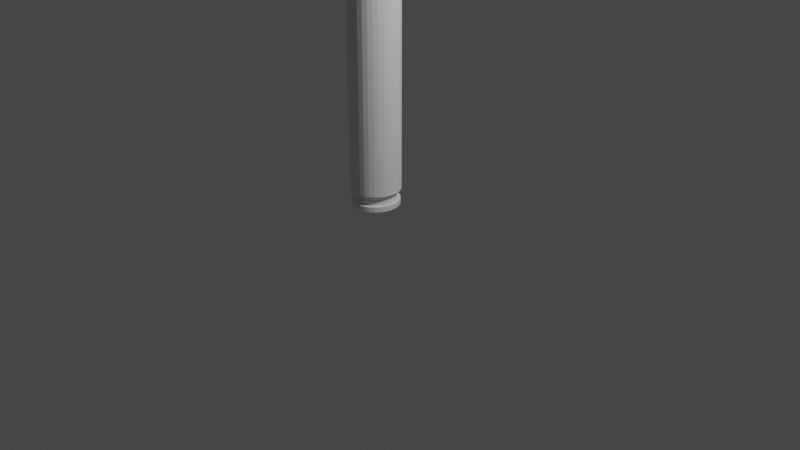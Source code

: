 # Source: 556.blend  (saved by Blender 3.3.6; exported with 4.5.12 LTS)
import bpy
from mathutils import Matrix  # noqa: F401  (used for matrix-valued properties, if any)

bpy.ops.wm.read_factory_settings(use_empty=True)
scene = bpy.context.scene
scene.name = 'Scene'

# ---- collections
col_collection = bpy.data.collections.new('Collection'); scene.collection.children.link(col_collection)

# ---- world
world_world = bpy.data.worlds.new('World'); scene.world = world_world
world_world.use_nodes = True; world_world.node_tree.nodes.clear()
_N = world_world.node_tree.nodes; _L = world_world.node_tree.links
n0 = _N.new('ShaderNodeOutputWorld'); n0.name = 'World Output'; n0.location = (300, 300)
n1 = _N.new('ShaderNodeBackground'); n1.name = 'Background'; n1.location = (10, 300)
n1.inputs[0].default_value = (0.05088, 0.05088, 0.05088, 1.0)
_L.new(n1.outputs[0], n0.inputs[0])
n0.is_active_output = True
world_world.color = (0.05088, 0.05088, 0.05088)
world_world.use_sun_shadow = False
world_world.sun_shadow_jitter_overblur = 0.0

# ---- cameras
cam_camera = bpy.data.cameras.new('Camera')
cam_camera.clip_end = 100.0
cam_camera.ortho_scale = 7.314

# ---- lights
light_light = bpy.data.lights.new('Light', 'POINT')
light_light.transmission_factor = 0.0
light_light.energy = 1000.0
light_light.shadow_soft_size = 0.1
light_light.shadow_maximum_resolution = 0.006
light_light.use_absolute_resolution = True

# ---- meshes
me_cylinder = bpy.data.meshes.new('Cylinder')
me_cylinder.from_pydata([(0.0, 0.2282, -0.02523), (0.0, 0.2756, 0.02523), (0.04453, 0.2239, -0.02523), (0.05377, 0.2703, 0.02523), (0.08734, 0.2109, -0.02523), (0.1055, 0.2546, 0.02523), (0.1268, 0.1898, -0.02523), (0.1531, 0.2292, 0.02523), (0.1614, 0.1614, -0.02523), (0.1949, 0.1949, 0.02523), (0.1898, 0.1268, -0.02523), (0.2292, 0.1531, 0.02523), (0.2109, 0.08734, -0.02523), (0.2546, 0.1055, 0.02523), (0.2239, 0.04453, -0.02523), (0.2703, 0.05377, 0.02523), (0.2282, 0.0, -0.02523), (0.2756, 0.0, 0.02523), (0.2239, -0.04453, -0.02523), (0.2703, -0.05377, 0.02523), (0.2109, -0.08734, -0.02523), (0.2546, -0.1055, 0.02523), (0.1898, -0.1268, -0.02523), (0.2292, -0.1531, 0.02523), (0.1614, -0.1614, -0.02523), (0.1949, -0.1949, 0.02523), (0.1268, -0.1898, -0.02523), (0.1531, -0.2292, 0.02523), (0.08734, -0.2109, -0.02523), (0.1055, -0.2546, 0.02523), (0.04453, -0.2239, -0.02523), (0.05377, -0.2703, 0.02523), (0.0, -0.2282, -0.02523), (0.0, -0.2756, 0.02523), (-0.04453, -0.2239, -0.02523), (-0.05377, -0.2703, 0.02523), (-0.08734, -0.2109, -0.02523), (-0.1055, -0.2546, 0.02523), (-0.1268, -0.1898, -0.02523), (-0.1531, -0.2292, 0.02523), (-0.1614, -0.1614, -0.02523), (-0.1949, -0.1949, 0.02523), (-0.1898, -0.1268, -0.02523), (-0.2292, -0.1531, 0.02523), (-0.2109, -0.08734, -0.02523), (-0.2546, -0.1055, 0.02523), (-0.2239, -0.04453, -0.02523), (-0.2703, -0.05377, 0.02523), (-0.2282, 0.0, -0.02523), (-0.2756, 0.0, 0.02523), (-0.2239, 0.04453, -0.02523), (-0.2703, 0.05377, 0.02523), (-0.2109, 0.08734, -0.02523), (-0.2546, 0.1055, 0.02523), (-0.1898, 0.1268, -0.02523), (-0.2292, 0.1531, 0.02523), (-0.1614, 0.1614, -0.02523), (-0.1949, 0.1949, 0.02523), (-0.1268, 0.1898, -0.02523), (-0.1531, 0.2292, 0.02523), (-0.08734, 0.2109, -0.02523), (-0.1055, 0.2546, 0.02523), (-0.04453, 0.2239, -0.02523), (-0.05377, 0.2703, 0.02523), (0.05377, 0.2703, 2.475), (5.412e-09, 0.2756, 2.475), (0.1055, 0.2546, 2.475), (0.1531, 0.2292, 2.475), (0.1949, 0.1949, 2.475), (0.2292, 0.1531, 2.475), (0.2546, 0.1055, 2.475), (0.2703, 0.05377, 2.475), (0.2756, 0.0, 2.475), (0.2703, -0.05377, 2.475), (0.2546, -0.1055, 2.475), (0.2292, -0.1531, 2.475), (0.1949, -0.1949, 2.475), (0.1531, -0.2292, 2.475), (0.1055, -0.2546, 2.475), (0.05377, -0.2703, 2.475), (5.412e-09, -0.2756, 2.475), (-0.05377, -0.2703, 2.475), (-0.1055, -0.2546, 2.475), (-0.1531, -0.2292, 2.475), (-0.1949, -0.1949, 2.475), (-0.2292, -0.1531, 2.475), (-0.2546, -0.1055, 2.475), (-0.2703, -0.05377, 2.475), (-0.2756, 0.0, 2.475), (-0.2703, 0.05377, 2.475), (-0.2546, 0.1055, 2.475), (-0.2292, 0.1531, 2.475), (-0.1949, 0.1949, 2.475), (-0.1531, 0.2292, 2.475), (-0.1055, 0.2546, 2.475), (-0.05377, 0.2703, 2.475), (0.03623, 0.1821, 2.703), (-1.678e-07, 0.1857, 2.703), (0.07106, 0.1716, 2.703), (0.1032, 0.1544, 2.703), (0.1313, 0.1313, 2.703), (0.1544, 0.1032, 2.703), (0.1716, 0.07107, 2.703), (0.1821, 0.03623, 2.703), (0.1857, 0.0, 2.703), (0.1821, -0.03623, 2.703), (0.1716, -0.07107, 2.703), (0.1544, -0.1032, 2.703), (0.1313, -0.1313, 2.703), (0.1032, -0.1544, 2.703), (0.07106, -0.1716, 2.703), (0.03623, -0.1821, 2.703), (-1.678e-07, -0.1857, 2.703), (-0.03623, -0.1821, 2.703), (-0.07107, -0.1716, 2.703), (-0.1032, -0.1544, 2.703), (-0.1313, -0.1313, 2.703), (-0.1544, -0.1032, 2.703), (-0.1716, -0.07107, 2.703), (-0.1821, -0.03623, 2.703), (-0.1857, 0.0, 2.703), (-0.1821, 0.03623, 2.703), (-0.1716, 0.07107, 2.703), (-0.1544, 0.1032, 2.703), (-0.1313, 0.1313, 2.703), (-0.1032, 0.1544, 2.703), (-0.07107, 0.1716, 2.703), (-0.03623, 0.1821, 2.703), (0.03623, 0.1821, 2.955), (1.554e-08, 0.1857, 2.955), (0.07107, 0.1716, 2.955), (0.1032, 0.1544, 2.955), (0.1313, 0.1313, 2.955), (0.1544, 0.1032, 2.955), (0.1716, 0.07107, 2.955), (0.1821, 0.03623, 2.955), (0.1857, 0.0, 2.955), (0.1821, -0.03623, 2.955), (0.1716, -0.07107, 2.955), (0.1544, -0.1032, 2.955), (0.1313, -0.1313, 2.955), (0.1032, -0.1544, 2.955), (0.07107, -0.1716, 2.955), (0.03623, -0.1821, 2.955), (1.554e-08, -0.1857, 2.955), (-0.03623, -0.1821, 2.955), (-0.07107, -0.1716, 2.955), (-0.1032, -0.1544, 2.955), (-0.1313, -0.1313, 2.955), (-0.1544, -0.1032, 2.955), (-0.1716, -0.07107, 2.955), (-0.1821, -0.03623, 2.955), (-0.1857, 0.0, 2.955), (-0.1821, 0.03623, 2.955), (-0.1716, 0.07107, 2.955), (-0.1544, 0.1032, 2.955), (-0.1313, 0.1313, 2.955), (-0.1032, 0.1544, 2.955), (-0.07107, 0.1716, 2.955), (-0.03623, 0.1821, 2.955), (0.034, 0.1709, 2.978), (5.703e-09, 0.1743, 2.978), (0.06669, 0.161, 2.978), (0.09682, 0.1449, 2.978), (0.1232, 0.1232, 2.978), (0.1449, 0.09682, 2.978), (0.161, 0.06669, 2.978), (0.1709, 0.034, 2.978), (0.1743, 1.836e-09, 2.978), (0.1709, -0.034, 2.978), (0.161, -0.06669, 2.978), (0.1449, -0.09682, 2.978), (0.1232, -0.1232, 2.978), (0.09682, -0.1449, 2.978), (0.06669, -0.161, 2.978), (0.034, -0.1709, 2.978), (5.703e-09, -0.1743, 2.978), (-0.034, -0.1709, 2.978), (-0.06669, -0.161, 2.978), (-0.09682, -0.1449, 2.978), (-0.1232, -0.1232, 2.978), (-0.1449, -0.09682, 2.978), (-0.161, -0.06669, 2.978), (-0.1709, -0.034, 2.978), (-0.1743, 1.836e-09, 2.978), (-0.1709, 0.034, 2.978), (-0.161, 0.06669, 2.978), (-0.1449, 0.09682, 2.978), (-0.1232, 0.1232, 2.978), (-0.09682, 0.1449, 2.978), (-0.06669, 0.161, 2.978), (-0.034, 0.1709, 2.978), (0.001187, 0.005968, 3.684), (0.01094, 0.05499, 3.642), (0.004474, 0.02249, 3.68), (0.007482, 0.03761, 3.671), (0.009751, 0.04902, 3.658), (1.927e-07, 0.05606, 3.642), (2.054e-07, 0.006085, 3.684), (1.972e-07, 0.04998, 3.658), (2.013e-07, 0.03835, 3.671), (2.041e-07, 0.02293, 3.68), (0.002329, 0.005622, 3.684), (0.02145, 0.0518, 3.642), (0.008777, 0.02119, 3.68), (0.01468, 0.03543, 3.671), (0.01913, 0.04618, 3.658), (0.003381, 0.005059, 3.684), (0.03115, 0.04661, 3.642), (0.01274, 0.01907, 3.68), (0.02131, 0.03189, 3.671), (0.02777, 0.04156, 3.658), (0.004303, 0.004303, 3.684), (0.03964, 0.03964, 3.642), (0.01622, 0.01622, 3.68), (0.02712, 0.02712, 3.671), (0.03534, 0.03534, 3.658), (0.005059, 0.00338, 3.684), (0.04661, 0.03115, 3.642), (0.01907, 0.01274, 3.68), (0.03189, 0.02131, 3.671), (0.04156, 0.02777, 3.658), (0.005622, 0.002329, 3.684), (0.0518, 0.02145, 3.642), (0.02119, 0.008776, 3.68), (0.03543, 0.01468, 3.671), (0.04618, 0.01913, 3.658), (0.005968, 0.001187, 3.684), (0.05499, 0.01094, 3.642), (0.02249, 0.004474, 3.68), (0.03761, 0.007481, 3.671), (0.04902, 0.009751, 3.658), (0.006085, 2.189e-08, 3.684), (0.05606, 2.081e-08, 3.642), (0.02293, 2.183e-08, 3.68), (0.03835, 2.16e-08, 3.671), (0.04998, 2.125e-08, 3.658), (0.005968, -0.001187, 3.684), (0.05499, -0.01094, 3.642), (0.02249, -0.004474, 3.68), (0.03761, -0.007481, 3.671), (0.04902, -0.009751, 3.658), (0.005622, -0.002329, 3.684), (0.0518, -0.02145, 3.642), (0.02119, -0.008776, 3.68), (0.03543, -0.01468, 3.671), (0.04618, -0.01913, 3.658), (0.005059, -0.00338, 3.684), (0.04661, -0.03115, 3.642), (0.01907, -0.01274, 3.68), (0.03189, -0.02131, 3.671), (0.04156, -0.02777, 3.658), (0.004303, -0.004303, 3.684), (0.03964, -0.03964, 3.642), (0.01622, -0.01622, 3.68), (0.02712, -0.02712, 3.671), (0.03534, -0.03534, 3.658), (0.003381, -0.005059, 3.684), (0.03115, -0.04661, 3.642), (0.01274, -0.01907, 3.68), (0.02131, -0.03189, 3.671), (0.02777, -0.04156, 3.658), (0.002329, -0.005622, 3.684), (0.02145, -0.0518, 3.642), (0.008777, -0.02119, 3.68), (0.01468, -0.03543, 3.671), (0.01913, -0.04618, 3.658), (0.001187, -0.005968, 3.684), (0.01094, -0.05499, 3.642), (0.004474, -0.02249, 3.68), (0.007482, -0.03761, 3.671), (0.009751, -0.04902, 3.658), (2.054e-07, -0.006085, 3.684), (1.927e-07, -0.05606, 3.642), (2.041e-07, -0.02293, 3.68), (2.013e-07, -0.03835, 3.671), (1.972e-07, -0.04998, 3.658), (-0.001187, -0.005968, 3.684), (-0.01094, -0.05499, 3.642), (-0.004474, -0.02249, 3.68), (-0.007481, -0.03761, 3.671), (-0.009751, -0.04902, 3.658), (-0.002328, -0.005622, 3.684), (-0.02145, -0.0518, 3.642), (-0.008776, -0.02119, 3.68), (-0.01468, -0.03543, 3.671), (-0.01913, -0.04618, 3.658), (-0.00338, -0.005059, 3.684), (-0.03115, -0.04661, 3.642), (-0.01274, -0.01907, 3.68), (-0.02131, -0.03189, 3.671), (-0.02777, -0.04156, 3.658), (-0.004302, -0.004303, 3.684), (-0.03964, -0.03964, 3.642), (-0.01622, -0.01622, 3.68), (-0.02712, -0.02712, 3.671), (-0.03534, -0.03534, 3.658), (-0.005059, -0.00338, 3.684), (-0.04661, -0.03115, 3.642), (-0.01907, -0.01274, 3.68), (-0.03189, -0.02131, 3.671), (-0.04156, -0.02777, 3.658), (-0.005621, -0.002329, 3.684), (-0.05179, -0.02145, 3.642), (-0.02119, -0.008776, 3.68), (-0.03543, -0.01468, 3.671), (-0.04618, -0.01913, 3.658), (-0.005968, -0.001187, 3.684), (-0.05499, -0.01094, 3.642), (-0.02249, -0.004474, 3.68), (-0.03761, -0.007481, 3.671), (-0.04902, -0.009751, 3.658), (-0.006085, 2.189e-08, 3.684), (-0.05606, 2.081e-08, 3.642), (-0.02293, 2.183e-08, 3.68), (-0.03835, 2.16e-08, 3.671), (-0.04998, 2.125e-08, 3.658), (-0.005968, 0.001187, 3.684), (-0.05499, 0.01094, 3.642), (-0.02249, 0.004474, 3.68), (-0.03761, 0.007481, 3.671), (-0.04902, 0.009751, 3.658), (-0.005621, 0.002329, 3.684), (-0.05179, 0.02145, 3.642), (-0.02119, 0.008776, 3.68), (-0.03543, 0.01468, 3.671), (-0.04618, 0.01913, 3.658), (-0.005059, 0.003381, 3.684), (-0.04661, 0.03115, 3.642), (-0.01907, 0.01274, 3.68), (-0.03189, 0.02131, 3.671), (-0.04156, 0.02777, 3.658), (-0.004302, 0.004303, 3.684), (-0.03964, 0.03964, 3.642), (-0.01622, 0.01622, 3.68), (-0.02712, 0.02712, 3.671), (-0.03534, 0.03534, 3.658), (-0.00338, 0.005059, 3.684), (-0.03115, 0.04661, 3.642), (-0.01274, 0.01907, 3.68), (-0.02131, 0.03189, 3.671), (-0.02777, 0.04156, 3.658), (-0.002328, 0.005622, 3.684), (-0.02145, 0.0518, 3.642), (-0.008776, 0.02119, 3.68), (-0.01468, 0.03543, 3.671), (-0.01913, 0.04618, 3.658), (-0.001187, 0.005968, 3.684), (-0.01094, 0.05499, 3.642), (-0.004474, 0.02249, 3.68), (-0.007481, 0.03761, 3.671), (-0.009751, 0.04902, 3.658), (1.217e-10, 0.2282, -0.05923), (0.04453, 0.2239, -0.05923), (0.08734, 0.2109, -0.05923), (0.1268, 0.1898, -0.05923), (0.1614, 0.1614, -0.05923), (0.1898, 0.1268, -0.05923), (0.2109, 0.08734, -0.05923), (0.2239, 0.04453, -0.05923), (0.2282, 0.0, -0.05923), (0.2239, -0.04453, -0.05923), (0.2109, -0.08734, -0.05923), (0.1898, -0.1268, -0.05923), (0.1614, -0.1614, -0.05923), (0.1268, -0.1898, -0.05923), (0.08734, -0.2109, -0.05923), (0.04453, -0.2239, -0.05923), (1.217e-10, -0.2282, -0.05923), (-0.04453, -0.2239, -0.05923), (-0.08734, -0.2109, -0.05923), (-0.1268, -0.1898, -0.05923), (-0.1614, -0.1614, -0.05923), (-0.1898, -0.1268, -0.05923), (-0.2109, -0.08734, -0.05923), (-0.2239, -0.04453, -0.05923), (-0.2282, 0.0, -0.05923), (-0.2239, 0.04453, -0.05923), (-0.2109, 0.08734, -0.05923), (-0.1898, 0.1268, -0.05923), (-0.1614, 0.1614, -0.05923), (-0.1268, 0.1898, -0.05923), (-0.08734, 0.2109, -0.05923), (-0.04453, 0.2239, -0.05923), (5.158e-10, 0.2282, -0.08746), (0.04453, 0.2239, -0.08746), (0.08734, 0.2109, -0.08746), (0.1268, 0.1898, -0.08746), (0.1614, 0.1614, -0.08746), (0.1898, 0.1268, -0.08746), (0.2109, 0.08734, -0.08746), (0.2239, 0.04453, -0.08746), (0.2282, 0.0, -0.08746), (0.2239, -0.04453, -0.08746), (0.2109, -0.08734, -0.08746), (0.1898, -0.1268, -0.08746), (0.1614, -0.1614, -0.08746), (0.1268, -0.1898, -0.08746), (0.08734, -0.2109, -0.08746), (0.04453, -0.2239, -0.08746), (5.158e-10, -0.2282, -0.08746), (-0.04453, -0.2239, -0.08746), (-0.08734, -0.2109, -0.08746), (-0.1268, -0.1898, -0.08746), (-0.1614, -0.1614, -0.08746), (-0.1898, -0.1268, -0.08746), (-0.2109, -0.08734, -0.08746), (-0.2239, -0.04453, -0.08746), (-0.2282, 0.0, -0.08746), (-0.2239, 0.04453, -0.08746), (-0.2109, 0.08734, -0.08746), (-0.1898, 0.1268, -0.08746), (-0.1614, 0.1614, -0.08746), (-0.1268, 0.1898, -0.08746), (-0.08734, 0.2109, -0.08746), (-0.04453, 0.2239, -0.08746), (1.973e-08, 0.2649, -0.09579), (0.05168, 0.2598, -0.09579), (0.1014, 0.2447, -0.09579), (0.1472, 0.2202, -0.09579), (0.1873, 0.1873, -0.09579), (0.2202, 0.1472, -0.09579), (0.2447, 0.1014, -0.09579), (0.2598, 0.05168, -0.09579), (0.2649, 4.786e-09, -0.09579), (0.2598, -0.05168, -0.09579), (0.2447, -0.1014, -0.09579), (0.2202, -0.1472, -0.09579), (0.1873, -0.1873, -0.09579), (0.1472, -0.2202, -0.09579), (0.1014, -0.2447, -0.09579), (0.05168, -0.2598, -0.09579), (1.973e-08, -0.2649, -0.09579), (-0.05168, -0.2598, -0.09579), (-0.1014, -0.2447, -0.09579), (-0.1472, -0.2202, -0.09579), (-0.1873, -0.1873, -0.09579), (-0.2202, -0.1472, -0.09579), (-0.2447, -0.1014, -0.09579), (-0.2598, -0.05168, -0.09579), (-0.2649, 4.786e-09, -0.09579), (-0.2598, 0.05168, -0.09579), (-0.2447, 0.1014, -0.09579), (-0.2202, 0.1472, -0.09579), (-0.1873, 0.1873, -0.09579), (-0.1472, 0.2202, -0.09579), (-0.1014, 0.2447, -0.09579), (-0.05168, 0.2598, -0.09579), (1.991e-08, 0.2649, -0.1529), (0.05168, 0.2598, -0.1529), (0.1014, 0.2447, -0.1529), (0.1472, 0.2202, -0.1529), (0.1873, 0.1873, -0.1529), (0.2202, 0.1472, -0.1529), (0.2447, 0.1014, -0.1529), (0.2598, 0.05168, -0.1529), (0.2649, 4.786e-09, -0.1529), (0.2598, -0.05168, -0.1529), (0.2447, -0.1014, -0.1529), (0.2202, -0.1472, -0.1529), (0.1873, -0.1873, -0.1529), (0.1472, -0.2202, -0.1529), (0.1014, -0.2447, -0.1529), (0.05168, -0.2598, -0.1529), (1.991e-08, -0.2649, -0.1529), (-0.05168, -0.2598, -0.1529), (-0.1014, -0.2447, -0.1529), (-0.1472, -0.2202, -0.1529), (-0.1873, -0.1873, -0.1529), (-0.2202, -0.1472, -0.1529), (-0.2447, -0.1014, -0.1529), (-0.2598, -0.05168, -0.1529), (-0.2649, 4.786e-09, -0.1529), (-0.2598, 0.05168, -0.1529), (-0.2447, 0.1014, -0.1529), (-0.2202, 0.1472, -0.1529), (-0.1873, 0.1873, -0.1529), (-0.1472, 0.2202, -0.1529), (-0.1014, 0.2447, -0.1529), (-0.05168, 0.2598, -0.1529)], [], [(0, 1, 3, 2), (2, 3, 5, 4), (4, 5, 7, 6), (6, 7, 9, 8), (8, 9, 11, 10), (10, 11, 13, 12), (12, 13, 15, 14), (14, 15, 17, 16), (16, 17, 19, 18), (18, 19, 21, 20), (20, 21, 23, 22), (22, 23, 25, 24), (24, 25, 27, 26), (26, 27, 29, 28), (28, 29, 31, 30), (30, 31, 33, 32), (32, 33, 35, 34), (34, 35, 37, 36), (36, 37, 39, 38), (38, 39, 41, 40), (40, 41, 43, 42), (42, 43, 45, 44), (44, 45, 47, 46), (46, 47, 49, 48), (48, 49, 51, 50), (50, 51, 53, 52), (52, 53, 55, 54), (54, 55, 57, 56), (56, 57, 59, 58), (58, 59, 61, 60), (59, 57, 92, 93), (60, 61, 63, 62), (62, 63, 1, 0), (4, 6, 355, 354), (82, 81, 113, 114), (15, 13, 70, 71), (33, 31, 79, 80), (51, 49, 88, 89), (7, 5, 66, 67), (25, 23, 75, 76), (43, 41, 84, 85), (61, 59, 93, 94), (17, 15, 71, 72), (35, 33, 80, 81), (53, 51, 89, 90), (9, 7, 67, 68), (27, 25, 76, 77), (45, 43, 85, 86), (63, 61, 94, 95), (19, 17, 72, 73), (37, 35, 81, 82), (55, 53, 90, 91), (11, 9, 68, 69), (29, 27, 77, 78), (47, 45, 86, 87), (3, 1, 65, 64), (1, 63, 95, 65), (21, 19, 73, 74), (39, 37, 82, 83), (57, 55, 91, 92), (13, 11, 69, 70), (31, 29, 78, 79), (49, 47, 87, 88), (5, 3, 64, 66), (23, 21, 74, 75), (41, 39, 83, 84), (117, 116, 148, 149), (69, 68, 100, 101), (65, 95, 127, 97), (83, 82, 114, 115), (70, 69, 101, 102), (84, 83, 115, 116), (71, 70, 102, 103), (85, 84, 116, 117), (72, 71, 103, 104), (86, 85, 117, 118), (73, 72, 104, 105), (87, 86, 118, 119), (74, 73, 105, 106), (88, 87, 119, 120), (75, 74, 106, 107), (89, 88, 120, 121), (76, 75, 107, 108), (90, 89, 121, 122), (77, 76, 108, 109), (91, 90, 122, 123), (78, 77, 109, 110), (64, 65, 97, 96), (92, 91, 123, 124), (79, 78, 110, 111), (66, 64, 96, 98), (93, 92, 124, 125), (80, 79, 111, 112), (67, 66, 98, 99), (94, 93, 125, 126), (81, 80, 112, 113), (68, 67, 99, 100), (95, 94, 126, 127), (152, 151, 183, 184), (104, 103, 135, 136), (118, 117, 149, 150), (105, 104, 136, 137), (119, 118, 150, 151), (106, 105, 137, 138), (120, 119, 151, 152), (107, 106, 138, 139), (121, 120, 152, 153), (108, 107, 139, 140), (122, 121, 153, 154), (109, 108, 140, 141), (123, 122, 154, 155), (110, 109, 141, 142), (96, 97, 129, 128), (124, 123, 155, 156), (111, 110, 142, 143), (98, 96, 128, 130), (125, 124, 156, 157), (112, 111, 143, 144), (99, 98, 130, 131), (126, 125, 157, 158), (113, 112, 144, 145), (100, 99, 131, 132), (127, 126, 158, 159), (114, 113, 145, 146), (101, 100, 132, 133), (97, 127, 159, 129), (115, 114, 146, 147), (102, 101, 133, 134), (116, 115, 147, 148), (103, 102, 134, 135), (170, 169, 238, 243), (139, 138, 170, 171), (153, 152, 184, 185), (140, 139, 171, 172), (154, 153, 185, 186), (141, 140, 172, 173), (155, 154, 186, 187), (142, 141, 173, 174), (128, 129, 161, 160), (156, 155, 187, 188), (143, 142, 174, 175), (130, 128, 160, 162), (157, 156, 188, 189), (144, 143, 175, 176), (131, 130, 162, 163), (158, 157, 189, 190), (145, 144, 176, 177), (132, 131, 163, 164), (159, 158, 190, 191), (146, 145, 177, 178), (133, 132, 164, 165), (129, 159, 191, 161), (147, 146, 178, 179), (134, 133, 165, 166), (148, 147, 179, 180), (135, 134, 166, 167), (149, 148, 180, 181), (136, 135, 167, 168), (150, 149, 181, 182), (137, 136, 168, 169), (151, 150, 182, 183), (138, 137, 169, 170), (162, 160, 193, 203), (184, 183, 308, 313), (171, 170, 243, 248), (185, 184, 313, 318), (172, 171, 248, 253), (186, 185, 318, 323), (173, 172, 253, 258), (187, 186, 323, 328), (174, 173, 258, 263), (188, 187, 328, 333), (175, 174, 263, 268), (192, 198, 347, 342, 337, 332, 327, 322, 317, 312, 307, 302, 297, 292, 287, 282, 277, 272, 267, 262, 257, 252, 247, 242, 237, 232, 227, 222, 217, 212, 207, 202), (189, 188, 333, 338), (176, 175, 268, 273), (161, 191, 348, 197), (190, 189, 338, 343), (177, 176, 273, 278), (164, 163, 208, 213), (191, 190, 343, 348), (178, 177, 278, 283), (165, 164, 213, 218), (179, 178, 283, 288), (166, 165, 218, 223), (163, 162, 203, 208), (180, 179, 288, 293), (167, 166, 223, 228), (181, 180, 293, 298), (168, 167, 228, 233), (182, 181, 298, 303), (169, 168, 233, 238), (183, 182, 303, 308), (193, 197, 199, 196), (196, 199, 200, 195), (195, 200, 201, 194), (194, 201, 198, 192), (203, 193, 196, 206), (206, 196, 195, 205), (205, 195, 194, 204), (204, 194, 192, 202), (208, 203, 206, 211), (211, 206, 205, 210), (210, 205, 204, 209), (209, 204, 202, 207), (213, 208, 211, 216), (216, 211, 210, 215), (215, 210, 209, 214), (214, 209, 207, 212), (218, 213, 216, 221), (221, 216, 215, 220), (220, 215, 214, 219), (219, 214, 212, 217), (223, 218, 221, 226), (226, 221, 220, 225), (225, 220, 219, 224), (224, 219, 217, 222), (228, 223, 226, 231), (231, 226, 225, 230), (230, 225, 224, 229), (229, 224, 222, 227), (233, 228, 231, 236), (236, 231, 230, 235), (235, 230, 229, 234), (234, 229, 227, 232), (238, 233, 236, 241), (241, 236, 235, 240), (240, 235, 234, 239), (239, 234, 232, 237), (243, 238, 241, 246), (246, 241, 240, 245), (245, 240, 239, 244), (244, 239, 237, 242), (248, 243, 246, 251), (251, 246, 245, 250), (250, 245, 244, 249), (249, 244, 242, 247), (253, 248, 251, 256), (256, 251, 250, 255), (255, 250, 249, 254), (254, 249, 247, 252), (258, 253, 256, 261), (261, 256, 255, 260), (260, 255, 254, 259), (259, 254, 252, 257), (263, 258, 261, 266), (266, 261, 260, 265), (265, 260, 259, 264), (264, 259, 257, 262), (268, 263, 266, 271), (271, 266, 265, 270), (270, 265, 264, 269), (269, 264, 262, 267), (273, 268, 271, 276), (276, 271, 270, 275), (275, 270, 269, 274), (274, 269, 267, 272), (278, 273, 276, 281), (281, 276, 275, 280), (280, 275, 274, 279), (279, 274, 272, 277), (283, 278, 281, 286), (286, 281, 280, 285), (285, 280, 279, 284), (284, 279, 277, 282), (288, 283, 286, 291), (291, 286, 285, 290), (290, 285, 284, 289), (289, 284, 282, 287), (293, 288, 291, 296), (296, 291, 290, 295), (295, 290, 289, 294), (294, 289, 287, 292), (298, 293, 296, 301), (301, 296, 295, 300), (300, 295, 294, 299), (299, 294, 292, 297), (303, 298, 301, 306), (306, 301, 300, 305), (305, 300, 299, 304), (304, 299, 297, 302), (308, 303, 306, 311), (311, 306, 305, 310), (310, 305, 304, 309), (309, 304, 302, 307), (313, 308, 311, 316), (316, 311, 310, 315), (315, 310, 309, 314), (314, 309, 307, 312), (318, 313, 316, 321), (321, 316, 315, 320), (320, 315, 314, 319), (319, 314, 312, 317), (323, 318, 321, 326), (326, 321, 320, 325), (325, 320, 319, 324), (324, 319, 317, 322), (328, 323, 326, 331), (331, 326, 325, 330), (330, 325, 324, 329), (329, 324, 322, 327), (333, 328, 331, 336), (336, 331, 330, 335), (335, 330, 329, 334), (334, 329, 327, 332), (338, 333, 336, 341), (341, 336, 335, 340), (340, 335, 334, 339), (339, 334, 332, 337), (343, 338, 341, 346), (346, 341, 340, 345), (345, 340, 339, 344), (344, 339, 337, 342), (348, 343, 346, 351), (351, 346, 345, 350), (350, 345, 344, 349), (349, 344, 342, 347), (197, 348, 351, 199), (199, 351, 350, 200), (200, 350, 349, 201), (201, 349, 347, 198), (160, 161, 197, 193), (357, 358, 390, 389), (22, 24, 364, 363), (40, 42, 373, 372), (58, 60, 382, 381), (14, 16, 360, 359), (32, 34, 369, 368), (50, 52, 378, 377), (6, 8, 356, 355), (24, 26, 365, 364), (42, 44, 374, 373), (60, 62, 383, 382), (16, 18, 361, 360), (34, 36, 370, 369), (52, 54, 379, 378), (8, 10, 357, 356), (26, 28, 366, 365), (44, 46, 375, 374), (0, 2, 353, 352), (62, 0, 352, 383), (18, 20, 362, 361), (36, 38, 371, 370), (54, 56, 380, 379), (10, 12, 358, 357), (28, 30, 367, 366), (46, 48, 376, 375), (2, 4, 354, 353), (20, 22, 363, 362), (38, 40, 372, 371), (56, 58, 381, 380), (12, 14, 359, 358), (30, 32, 368, 367), (48, 50, 377, 376), (401, 402, 434, 433), (371, 372, 404, 403), (358, 359, 391, 390), (372, 373, 405, 404), (359, 360, 392, 391), (373, 374, 406, 405), (360, 361, 393, 392), (374, 375, 407, 406), (361, 362, 394, 393), (375, 376, 408, 407), (362, 363, 395, 394), (376, 377, 409, 408), (363, 364, 396, 395), (377, 378, 410, 409), (364, 365, 397, 396), (378, 379, 411, 410), (365, 366, 398, 397), (352, 353, 385, 384), (379, 380, 412, 411), (366, 367, 399, 398), (353, 354, 386, 385), (380, 381, 413, 412), (367, 368, 400, 399), (354, 355, 387, 386), (381, 382, 414, 413), (368, 369, 401, 400), (355, 356, 388, 387), (382, 383, 415, 414), (369, 370, 402, 401), (356, 357, 389, 388), (383, 352, 384, 415), (370, 371, 403, 402), (436, 437, 469, 468), (388, 389, 421, 420), (415, 384, 416, 447), (402, 403, 435, 434), (389, 390, 422, 421), (403, 404, 436, 435), (390, 391, 423, 422), (404, 405, 437, 436), (391, 392, 424, 423), (405, 406, 438, 437), (392, 393, 425, 424), (406, 407, 439, 438), (393, 394, 426, 425), (407, 408, 440, 439), (394, 395, 427, 426), (408, 409, 441, 440), (395, 396, 428, 427), (409, 410, 442, 441), (396, 397, 429, 428), (410, 411, 443, 442), (397, 398, 430, 429), (384, 385, 417, 416), (411, 412, 444, 443), (398, 399, 431, 430), (385, 386, 418, 417), (412, 413, 445, 444), (399, 400, 432, 431), (386, 387, 419, 418), (413, 414, 446, 445), (400, 401, 433, 432), (387, 388, 420, 419), (414, 415, 447, 446), (448, 449, 450, 451, 452, 453, 454, 455, 456, 457, 458, 459, 460, 461, 462, 463, 464, 465, 466, 467, 468, 469, 470, 471, 472, 473, 474, 475, 476, 477, 478, 479), (423, 424, 456, 455), (437, 438, 470, 469), (424, 425, 457, 456), (438, 439, 471, 470), (425, 426, 458, 457), (439, 440, 472, 471), (426, 427, 459, 458), (440, 441, 473, 472), (427, 428, 460, 459), (441, 442, 474, 473), (428, 429, 461, 460), (442, 443, 475, 474), (429, 430, 462, 461), (416, 417, 449, 448), (443, 444, 476, 475), (430, 431, 463, 462), (417, 418, 450, 449), (444, 445, 477, 476), (431, 432, 464, 463), (418, 419, 451, 450), (445, 446, 478, 477), (432, 433, 465, 464), (419, 420, 452, 451), (446, 447, 479, 478), (433, 434, 466, 465), (420, 421, 453, 452), (447, 416, 448, 479), (434, 435, 467, 466), (421, 422, 454, 453), (435, 436, 468, 467), (422, 423, 455, 454)])
_uv = me_cylinder.uv_layers.new(name='UVMap')
_uv.uv.foreach_set('vector', [1.0, 0.5, 1.0, 1.0, 0.9688, 1.0, 0.9688, 0.5, 0.9688, 0.5, 0.9688, 1.0, 0.9375, 1.0, 0.9375, 0.5, 0.9375, 0.5, 0.9375, 1.0, 0.9062, 1.0, 0.9062, 0.5, 0.9062, 0.5, 0.9062, 1.0, 0.875, 1.0, 0.875, 0.5, 0.875, 0.5, 0.875, 1.0, 0.8438, 1.0, 0.8438, 0.5, 0.8438, 0.5, 0.8438, 1.0, 0.8125, 1.0, 0.8125, 0.5, 0.8125, 0.5, 0.8125, 1.0, 0.7812, 1.0, 0.7812, 0.5, 0.7812, 0.5, 0.7812, 1.0, 0.75, 1.0, 0.75, 0.5, 0.75, 0.5, 0.75, 1.0, 0.7188, 1.0, 0.7188, 0.5, 0.7188, 0.5, 0.7188, 1.0, 0.6875, 1.0, 0.6875, 0.5, 0.6875, 0.5, 0.6875, 1.0, 0.6562, 1.0, 0.6562, 0.5, 0.6562, 0.5, 0.6562, 1.0, 0.625, 1.0, 0.625, 0.5, 0.625, 0.5, 0.625, 1.0, 0.5938, 1.0, 0.5938, 0.5, 0.5938, 0.5, 0.5938, 1.0, 0.5625, 1.0, 0.5625, 0.5, 0.5625, 0.5, 0.5625, 1.0, 0.5312, 1.0, 0.5312, 0.5, 0.5312, 0.5, 0.5312, 1.0, 0.5, 1.0, 0.5, 0.5, 0.5, 0.5, 0.5, 1.0, 0.4688, 1.0, 0.4688, 0.5, 0.4688, 0.5, 0.4688, 1.0, 0.4375, 1.0, 0.4375, 0.5, 0.4375, 0.5, 0.4375, 1.0, 0.4062, 1.0, 0.4062, 0.5, 0.4062, 0.5, 0.4062, 1.0, 0.375, 1.0, 0.375, 0.5, 0.375, 0.5, 0.375, 1.0, 0.3438, 1.0, 0.3438, 0.5, 0.3438, 0.5, 0.3438, 1.0, 0.3125, 1.0, 0.3125, 0.5, 0.3125, 0.5, 0.3125, 1.0, 0.2812, 1.0, 0.2812, 0.5, 0.2812, 0.5, 0.2812, 1.0, 0.25, 1.0, 0.25, 0.5, 0.25, 0.5, 0.25, 1.0, 0.2188, 1.0, 0.2188, 0.5, 0.2188, 0.5, 0.2188, 1.0, 0.1875, 1.0, 0.1875, 0.5, 0.1875, 0.5, 0.1875, 1.0, 0.1562, 1.0, 0.1562, 0.5, 0.1562, 0.5, 0.1562, 1.0, 0.125, 1.0, 0.125, 0.5, 0.125, 0.5, 0.125, 1.0, 0.09375, 1.0, 0.09375, 0.5, 0.09375, 0.5, 0.09375, 1.0, 0.0625, 1.0, 0.0625, 0.5, 0.09375, 1.0, 0.125, 1.0, 0.125, 1.0, 0.09375, 1.0, 0.0625, 0.5, 0.0625, 1.0, 0.03125, 1.0, 0.03125, 0.5, 0.03125, 0.5, 0.03125, 1.0, 0.0, 1.0, 0.0, 0.5, 0.9375, 0.5, 0.9062, 0.5, 0.9062, 0.5, 0.9375, 0.5, 0.4375, 1.0, 0.4688, 1.0, 0.4688, 1.0, 0.4375, 1.0, 0.7812, 1.0, 0.8125, 1.0, 0.8125, 1.0, 0.7812, 1.0, 0.5, 1.0, 0.5312, 1.0, 0.5312, 1.0, 0.5, 1.0, 0.2188, 1.0, 0.25, 1.0, 0.25, 1.0, 0.2188, 1.0, 0.9062, 1.0, 0.9375, 1.0, 0.9375, 1.0, 0.9062, 1.0, 0.625, 1.0, 0.6562, 1.0, 0.6562, 1.0, 0.625, 1.0, 0.3438, 1.0, 0.375, 1.0, 0.375, 1.0, 0.3438, 1.0, 0.0625, 1.0, 0.09375, 1.0, 0.09375, 1.0, 0.0625, 1.0, 0.75, 1.0, 0.7812, 1.0, 0.7812, 1.0, 0.75, 1.0, 0.4688, 1.0, 0.5, 1.0, 0.5, 1.0, 0.4688, 1.0, 0.1875, 1.0, 0.2188, 1.0, 0.2188, 1.0, 0.1875, 1.0, 0.875, 1.0, 0.9062, 1.0, 0.9062, 1.0, 0.875, 1.0, 0.5938, 1.0, 0.625, 1.0, 0.625, 1.0, 0.5938, 1.0, 0.3125, 1.0, 0.3438, 1.0, 0.3438, 1.0, 0.3125, 1.0, 0.03125, 1.0, 0.0625, 1.0, 0.0625, 1.0, 0.03125, 1.0, 0.7188, 1.0, 0.75, 1.0, 0.75, 1.0, 0.7188, 1.0, 0.4375, 1.0, 0.4688, 1.0, 0.4688, 1.0, 0.4375, 1.0, 0.1562, 1.0, 0.1875, 1.0, 0.1875, 1.0, 0.1562, 1.0, 0.8438, 1.0, 0.875, 1.0, 0.875, 1.0, 0.8438, 1.0, 0.5625, 1.0, 0.5938, 1.0, 0.5938, 1.0, 0.5625, 1.0, 0.2812, 1.0, 0.3125, 1.0, 0.3125, 1.0, 0.2812, 1.0, 0.9688, 1.0, 1.0, 1.0, 1.0, 1.0, 0.9688, 1.0, 0.0, 1.0, 0.03125, 1.0, 0.03125, 1.0, 0.0, 1.0, 0.6875, 1.0, 0.7188, 1.0, 0.7188, 1.0, 0.6875, 1.0, 0.4062, 1.0, 0.4375, 1.0, 0.4375, 1.0, 0.4062, 1.0, 0.125, 1.0, 0.1562, 1.0, 0.1562, 1.0, 0.125, 1.0, 0.8125, 1.0, 0.8438, 1.0, 0.8438, 1.0, 0.8125, 1.0, 0.5312, 1.0, 0.5625, 1.0, 0.5625, 1.0, 0.5312, 1.0, 0.25, 1.0, 0.2812, 1.0, 0.2812, 1.0, 0.25, 1.0, 0.9375, 1.0, 0.9688, 1.0, 0.9688, 1.0, 0.9375, 1.0, 0.6562, 1.0, 0.6875, 1.0, 0.6875, 1.0, 0.6562, 1.0, 0.375, 1.0, 0.4062, 1.0, 0.4062, 1.0, 0.375, 1.0, 0.3438, 1.0, 0.375, 1.0, 0.375, 1.0, 0.3438, 1.0, 0.8438, 1.0, 0.875, 1.0, 0.875, 1.0, 0.8438, 1.0, 0.0, 1.0, 0.03125, 1.0, 0.03125, 1.0, 0.0, 1.0, 0.4062, 1.0, 0.4375, 1.0, 0.4375, 1.0, 0.4062, 1.0, 0.8125, 1.0, 0.8438, 1.0, 0.8438, 1.0, 0.8125, 1.0, 0.375, 1.0, 0.4062, 1.0, 0.4062, 1.0, 0.375, 1.0, 0.7812, 1.0, 0.8125, 1.0, 0.8125, 1.0, 0.7812, 1.0, 0.3438, 1.0, 0.375, 1.0, 0.375, 1.0, 0.3438, 1.0, 0.75, 1.0, 0.7812, 1.0, 0.7812, 1.0, 0.75, 1.0, 0.3125, 1.0, 0.3438, 1.0, 0.3438, 1.0, 0.3125, 1.0, 0.7188, 1.0, 0.75, 1.0, 0.75, 1.0, 0.7188, 1.0, 0.2812, 1.0, 0.3125, 1.0, 0.3125, 1.0, 0.2812, 1.0, 0.6875, 1.0, 0.7188, 1.0, 0.7188, 1.0, 0.6875, 1.0, 0.25, 1.0, 0.2812, 1.0, 0.2812, 1.0, 0.25, 1.0, 0.6562, 1.0, 0.6875, 1.0, 0.6875, 1.0, 0.6562, 1.0, 0.2188, 1.0, 0.25, 1.0, 0.25, 1.0, 0.2188, 1.0, 0.625, 1.0, 0.6562, 1.0, 0.6562, 1.0, 0.625, 1.0, 0.1875, 1.0, 0.2188, 1.0, 0.2188, 1.0, 0.1875, 1.0, 0.5938, 1.0, 0.625, 1.0, 0.625, 1.0, 0.5938, 1.0, 0.1562, 1.0, 0.1875, 1.0, 0.1875, 1.0, 0.1562, 1.0, 0.5625, 1.0, 0.5938, 1.0, 0.5938, 1.0, 0.5625, 1.0, 0.9688, 1.0, 1.0, 1.0, 1.0, 1.0, 0.9688, 1.0, 0.125, 1.0, 0.1562, 1.0, 0.1562, 1.0, 0.125, 1.0, 0.5312, 1.0, 0.5625, 1.0, 0.5625, 1.0, 0.5312, 1.0, 0.9375, 1.0, 0.9688, 1.0, 0.9688, 1.0, 0.9375, 1.0, 0.09375, 1.0, 0.125, 1.0, 0.125, 1.0, 0.09375, 1.0, 0.5, 1.0, 0.5312, 1.0, 0.5312, 1.0, 0.5, 1.0, 0.9062, 1.0, 0.9375, 1.0, 0.9375, 1.0, 0.9062, 1.0, 0.0625, 1.0, 0.09375, 1.0, 0.09375, 1.0, 0.0625, 1.0, 0.4688, 1.0, 0.5, 1.0, 0.5, 1.0, 0.4688, 1.0, 0.875, 1.0, 0.9062, 1.0, 0.9062, 1.0, 0.875, 1.0, 0.03125, 1.0, 0.0625, 1.0, 0.0625, 1.0, 0.03125, 1.0, 0.25, 1.0, 0.2812, 1.0, 0.2812, 1.0, 0.25, 1.0, 0.75, 1.0, 0.7812, 1.0, 0.7812, 1.0, 0.75, 1.0, 0.3125, 1.0, 0.3438, 1.0, 0.3438, 1.0, 0.3125, 1.0, 0.7188, 1.0, 0.75, 1.0, 0.75, 1.0, 0.7188, 1.0, 0.2812, 1.0, 0.3125, 1.0, 0.3125, 1.0, 0.2812, 1.0, 0.6875, 1.0, 0.7188, 1.0, 0.7188, 1.0, 0.6875, 1.0, 0.25, 1.0, 0.2812, 1.0, 0.2812, 1.0, 0.25, 1.0, 0.6562, 1.0, 0.6875, 1.0, 0.6875, 1.0, 0.6562, 1.0, 0.2188, 1.0, 0.25, 1.0, 0.25, 1.0, 0.2188, 1.0, 0.625, 1.0, 0.6562, 1.0, 0.6562, 1.0, 0.625, 1.0, 0.1875, 1.0, 0.2188, 1.0, 0.2188, 1.0, 0.1875, 1.0, 0.5938, 1.0, 0.625, 1.0, 0.625, 1.0, 0.5938, 1.0, 0.1562, 1.0, 0.1875, 1.0, 0.1875, 1.0, 0.1562, 1.0, 0.5625, 1.0, 0.5938, 1.0, 0.5938, 1.0, 0.5625, 1.0, 0.9688, 1.0, 1.0, 1.0, 1.0, 1.0, 0.9688, 1.0, 0.125, 1.0, 0.1562, 1.0, 0.1562, 1.0, 0.125, 1.0, 0.5312, 1.0, 0.5625, 1.0, 0.5625, 1.0, 0.5312, 1.0, 0.9375, 1.0, 0.9688, 1.0, 0.9688, 1.0, 0.9375, 1.0, 0.09375, 1.0, 0.125, 1.0, 0.125, 1.0, 0.09375, 1.0, 0.5, 1.0, 0.5312, 1.0, 0.5312, 1.0, 0.5, 1.0, 0.9062, 1.0, 0.9375, 1.0, 0.9375, 1.0, 0.9062, 1.0, 0.0625, 1.0, 0.09375, 1.0, 0.09375, 1.0, 0.0625, 1.0, 0.4688, 1.0, 0.5, 1.0, 0.5, 1.0, 0.4688, 1.0, 0.875, 1.0, 0.9062, 1.0, 0.9062, 1.0, 0.875, 1.0, 0.03125, 1.0, 0.0625, 1.0, 0.0625, 1.0, 0.03125, 1.0, 0.4375, 1.0, 0.4688, 1.0, 0.4688, 1.0, 0.4375, 1.0, 0.8438, 1.0, 0.875, 1.0, 0.875, 1.0, 0.8438, 1.0, 0.0, 1.0, 0.03125, 1.0, 0.03125, 1.0, 0.0, 1.0, 0.4062, 1.0, 0.4375, 1.0, 0.4375, 1.0, 0.4062, 1.0, 0.8125, 1.0, 0.8438, 1.0, 0.8438, 1.0, 0.8125, 1.0, 0.375, 1.0, 0.4062, 1.0, 0.4062, 1.0, 0.375, 1.0, 0.7812, 1.0, 0.8125, 1.0, 0.8125, 1.0, 0.7812, 1.0, 0.6875, 1.0, 0.7188, 1.0, 0.7188, 1.0, 0.6875, 1.0, 0.6562, 1.0, 0.6875, 1.0, 0.6875, 1.0, 0.6562, 1.0, 0.2188, 1.0, 0.25, 1.0, 0.25, 1.0, 0.2188, 1.0, 0.625, 1.0, 0.6562, 1.0, 0.6562, 1.0, 0.625, 1.0, 0.1875, 1.0, 0.2188, 1.0, 0.2188, 1.0, 0.1875, 1.0, 0.5938, 1.0, 0.625, 1.0, 0.625, 1.0, 0.5938, 1.0, 0.1562, 1.0, 0.1875, 1.0, 0.1875, 1.0, 0.1562, 1.0, 0.5625, 1.0, 0.5938, 1.0, 0.5938, 1.0, 0.5625, 1.0, 0.9688, 1.0, 1.0, 1.0, 1.0, 1.0, 0.9688, 1.0, 0.125, 1.0, 0.1562, 1.0, 0.1562, 1.0, 0.125, 1.0, 0.5312, 1.0, 0.5625, 1.0, 0.5625, 1.0, 0.5312, 1.0, 0.9375, 1.0, 0.9688, 1.0, 0.9688, 1.0, 0.9375, 1.0, 0.09375, 1.0, 0.125, 1.0, 0.125, 1.0, 0.09375, 1.0, 0.5, 1.0, 0.5312, 1.0, 0.5312, 1.0, 0.5, 1.0, 0.9062, 1.0, 0.9375, 1.0, 0.9375, 1.0, 0.9062, 1.0, 0.0625, 1.0, 0.09375, 1.0, 0.09375, 1.0, 0.0625, 1.0, 0.4688, 1.0, 0.5, 1.0, 0.5, 1.0, 0.4688, 1.0, 0.875, 1.0, 0.9062, 1.0, 0.9062, 1.0, 0.875, 1.0, 0.03125, 1.0, 0.0625, 1.0, 0.0625, 1.0, 0.03125, 1.0, 0.4375, 1.0, 0.4688, 1.0, 0.4688, 1.0, 0.4375, 1.0, 0.8438, 1.0, 0.875, 1.0, 0.875, 1.0, 0.8438, 1.0, 0.0, 1.0, 0.03125, 1.0, 0.03125, 1.0, 0.0, 1.0, 0.4062, 1.0, 0.4375, 1.0, 0.4375, 1.0, 0.4062, 1.0, 0.8125, 1.0, 0.8438, 1.0, 0.8438, 1.0, 0.8125, 1.0, 0.375, 1.0, 0.4062, 1.0, 0.4062, 1.0, 0.375, 1.0, 0.7812, 1.0, 0.8125, 1.0, 0.8125, 1.0, 0.7812, 1.0, 0.3438, 1.0, 0.375, 1.0, 0.375, 1.0, 0.3438, 1.0, 0.75, 1.0, 0.7812, 1.0, 0.7812, 1.0, 0.75, 1.0, 0.3125, 1.0, 0.3438, 1.0, 0.3438, 1.0, 0.3125, 1.0, 0.7188, 1.0, 0.75, 1.0, 0.75, 1.0, 0.7188, 1.0, 0.2812, 1.0, 0.3125, 1.0, 0.3125, 1.0, 0.2812, 1.0, 0.6875, 1.0, 0.7188, 1.0, 0.7188, 1.0, 0.6875, 1.0, 0.9375, 1.0, 0.9688, 1.0, 0.9688, 1.0, 0.9375, 1.0, 0.25, 1.0, 0.2812, 1.0, 0.2812, 1.0, 0.25, 1.0, 0.6562, 1.0, 0.6875, 1.0, 0.6875, 1.0, 0.6562, 1.0, 0.2188, 1.0, 0.25, 1.0, 0.25, 1.0, 0.2188, 1.0, 0.625, 1.0, 0.6562, 1.0, 0.6562, 1.0, 0.625, 1.0, 0.1875, 1.0, 0.2188, 1.0, 0.2188, 1.0, 0.1875, 1.0, 0.5938, 1.0, 0.625, 1.0, 0.625, 1.0, 0.5938, 1.0, 0.1562, 1.0, 0.1875, 1.0, 0.1875, 1.0, 0.1562, 1.0, 0.5625, 1.0, 0.5938, 1.0, 0.5938, 1.0, 0.5625, 1.0, 0.125, 1.0, 0.1562, 1.0, 0.1562, 1.0, 0.125, 1.0, 0.5312, 1.0, 0.5625, 1.0, 0.5625, 1.0, 0.5312, 1.0, 0.2559, 0.2794, 0.25, 0.28, 0.2441, 0.2794, 0.2385, 0.2777, 0.2333, 0.275, 0.2288, 0.2712, 0.225, 0.2667, 0.2223, 0.2615, 0.2206, 0.2559, 0.22, 0.25, 0.2206, 0.2441, 0.2223, 0.2385, 0.225, 0.2333, 0.2288, 0.2288, 0.2333, 0.225, 0.2385, 0.2223, 0.2441, 0.2206, 0.25, 0.22, 0.2559, 0.2206, 0.2615, 0.2223, 0.2667, 0.225, 0.2712, 0.2288, 0.275, 0.2333, 0.2777, 0.2385, 0.2794, 0.2441, 0.28, 0.25, 0.2794, 0.2559, 0.2777, 0.2615, 0.275, 0.2667, 0.2712, 0.2712, 0.2667, 0.275, 0.2615, 0.2777, 0.09375, 1.0, 0.125, 1.0, 0.125, 1.0, 0.09375, 1.0, 0.5, 1.0, 0.5312, 1.0, 0.5312, 1.0, 0.5, 1.0, 0.0, 1.0, 0.03125, 1.0, 0.03125, 1.0, 0.0, 1.0, 0.0625, 1.0, 0.09375, 1.0, 0.09375, 1.0, 0.0625, 1.0, 0.4688, 1.0, 0.5, 1.0, 0.5, 1.0, 0.4688, 1.0, 0.875, 1.0, 0.9062, 1.0, 0.9062, 1.0, 0.875, 1.0, 0.03125, 1.0, 0.0625, 1.0, 0.0625, 1.0, 0.03125, 1.0, 0.4375, 1.0, 0.4688, 1.0, 0.4688, 1.0, 0.4375, 1.0, 0.8438, 1.0, 0.875, 1.0, 0.875, 1.0, 0.8438, 1.0, 0.4062, 1.0, 0.4375, 1.0, 0.4375, 1.0, 0.4062, 1.0, 0.8125, 1.0, 0.8438, 1.0, 0.8438, 1.0, 0.8125, 1.0, 0.9062, 1.0, 0.9375, 1.0, 0.9375, 1.0, 0.9062, 1.0, 0.375, 1.0, 0.4062, 1.0, 0.4062, 1.0, 0.375, 1.0, 0.7812, 1.0, 0.8125, 1.0, 0.8125, 1.0, 0.7812, 1.0, 0.3438, 1.0, 0.375, 1.0, 0.375, 1.0, 0.3438, 1.0, 0.75, 1.0, 0.7812, 1.0, 0.7812, 1.0, 0.75, 1.0, 0.3125, 1.0, 0.3438, 1.0, 0.3438, 1.0, 0.3125, 1.0, 0.7188, 1.0, 0.75, 1.0, 0.75, 1.0, 0.7188, 1.0, 0.2812, 1.0, 0.3125, 1.0, 0.3125, 1.0, 0.2812, 1.0, 0.9688, 1.0, 1.0, 1.0, 0.9991, 1.0, 0.9697, 1.0, 0.9697, 1.0, 0.9991, 1.0, 0.9967, 1.0, 0.9721, 1.0, 0.2919, 0.4859, 0.255, 0.4895, 0.25, 0.3632, 0.2721, 0.361, 0.2721, 0.361, 0.25, 0.3632, 0.25, 0.28, 0.2559, 0.2794, 0.9375, 1.0, 0.9688, 1.0, 0.9678, 1.0, 0.9384, 1.0, 0.9384, 1.0, 0.9678, 1.0, 0.9654, 1.0, 0.9408, 1.0, 0.3371, 0.4732, 0.3016, 0.4839, 0.2721, 0.361, 0.2933, 0.3546, 0.2933, 0.3546, 0.2721, 0.361, 0.2559, 0.2794, 0.2615, 0.2777, 0.9062, 1.0, 0.9375, 1.0, 0.9366, 1.0, 0.9072, 1.0, 0.9072, 1.0, 0.9366, 1.0, 0.9342, 1.0, 0.9096, 1.0, 0.3789, 0.4519, 0.3462, 0.4694, 0.2933, 0.3546, 0.3129, 0.3441, 0.3129, 0.3441, 0.2933, 0.3546, 0.2615, 0.2777, 0.2667, 0.275, 0.875, 1.0, 0.9062, 1.0, 0.9053, 1.0, 0.8759, 1.0, 0.8759, 1.0, 0.9053, 1.0, 0.9029, 1.0, 0.8783, 1.0, 0.4159, 0.4229, 0.3872, 0.4464, 0.3129, 0.3441, 0.33, 0.33, 0.33, 0.33, 0.3129, 0.3441, 0.2667, 0.275, 0.2712, 0.2712, 0.8438, 1.0, 0.875, 1.0, 0.8741, 1.0, 0.8447, 1.0, 0.8447, 1.0, 0.8741, 1.0, 0.8717, 1.0, 0.8471, 1.0, 0.4464, 0.3872, 0.4229, 0.4159, 0.33, 0.33, 0.3441, 0.3129, 0.3441, 0.3129, 0.33, 0.33, 0.2712, 0.2712, 0.275, 0.2667, 0.8125, 1.0, 0.8438, 1.0, 0.8428, 1.0, 0.8134, 1.0, 0.8134, 1.0, 0.8428, 1.0, 0.8404, 1.0, 0.8158, 1.0, 0.4694, 0.3462, 0.4519, 0.3789, 0.3441, 0.3129, 0.3546, 0.2933, 0.3546, 0.2933, 0.3441, 0.3129, 0.275, 0.2667, 0.2777, 0.2615, 0.7812, 1.0, 0.8125, 1.0, 0.8116, 1.0, 0.7822, 1.0, 0.7822, 1.0, 0.8116, 1.0, 0.8092, 1.0, 0.7846, 1.0, 0.4839, 0.3016, 0.4732, 0.3371, 0.3546, 0.2933, 0.361, 0.2721, 0.361, 0.2721, 0.3546, 0.2933, 0.2777, 0.2615, 0.2794, 0.2559, 0.75, 1.0, 0.7812, 1.0, 0.7803, 1.0, 0.7509, 1.0, 0.7509, 1.0, 0.7803, 1.0, 0.7779, 1.0, 0.7533, 1.0, 0.4895, 0.255, 0.4859, 0.2919, 0.361, 0.2721, 0.3632, 0.25, 0.3632, 0.25, 0.361, 0.2721, 0.2794, 0.2559, 0.28, 0.25, 0.7188, 1.0, 0.75, 1.0, 0.7491, 1.0, 0.7197, 1.0, 0.7197, 1.0, 0.7491, 1.0, 0.7467, 1.0, 0.7221, 1.0, 0.4859, 0.2081, 0.4895, 0.245, 0.3632, 0.25, 0.361, 0.2279, 0.361, 0.2279, 0.3632, 0.25, 0.28, 0.25, 0.2794, 0.2441, 0.6875, 1.0, 0.7188, 1.0, 0.7178, 1.0, 0.6884, 1.0, 0.6884, 1.0, 0.7178, 1.0, 0.7154, 1.0, 0.6908, 1.0, 0.4732, 0.1629, 0.4839, 0.1984, 0.361, 0.2279, 0.3546, 0.2067, 0.3546, 0.2067, 0.361, 0.2279, 0.2794, 0.2441, 0.2777, 0.2385, 0.6562, 1.0, 0.6875, 1.0, 0.6866, 1.0, 0.6572, 1.0, 0.6572, 1.0, 0.6866, 1.0, 0.6842, 1.0, 0.6596, 1.0, 0.4519, 0.1211, 0.4694, 0.1538, 0.3546, 0.2067, 0.3441, 0.1871, 0.3441, 0.1871, 0.3546, 0.2067, 0.2777, 0.2385, 0.275, 0.2333, 0.625, 1.0, 0.6562, 1.0, 0.6553, 1.0, 0.6259, 1.0, 0.6259, 1.0, 0.6553, 1.0, 0.6529, 1.0, 0.6283, 1.0, 0.4229, 0.08414, 0.4464, 0.1128, 0.3441, 0.1871, 0.33, 0.17, 0.33, 0.17, 0.3441, 0.1871, 0.275, 0.2333, 0.2712, 0.2288, 0.5938, 1.0, 0.625, 1.0, 0.6241, 1.0, 0.5947, 1.0, 0.5947, 1.0, 0.6241, 1.0, 0.6217, 1.0, 0.5971, 1.0, 0.3872, 0.0536, 0.4159, 0.07714, 0.33, 0.17, 0.3129, 0.1559, 0.3129, 0.1559, 0.33, 0.17, 0.2712, 0.2288, 0.2667, 0.225, 0.5625, 1.0, 0.5938, 1.0, 0.5928, 1.0, 0.5634, 1.0, 0.5634, 1.0, 0.5928, 1.0, 0.5904, 1.0, 0.5658, 1.0, 0.3462, 0.03061, 0.3789, 0.0481, 0.3129, 0.1559, 0.2933, 0.1454, 0.2933, 0.1454, 0.3129, 0.1559, 0.2667, 0.225, 0.2615, 0.2223, 0.5312, 1.0, 0.5625, 1.0, 0.5616, 1.0, 0.5322, 1.0, 0.5322, 1.0, 0.5616, 1.0, 0.5592, 1.0, 0.5346, 1.0, 0.3016, 0.01606, 0.3371, 0.02682, 0.2933, 0.1454, 0.2721, 0.139, 0.2721, 0.139, 0.2933, 0.1454, 0.2615, 0.2223, 0.2559, 0.2206, 0.5, 1.0, 0.5312, 1.0, 0.5303, 1.0, 0.5009, 1.0, 0.5009, 1.0, 0.5303, 1.0, 0.5279, 1.0, 0.5033, 1.0, 0.255, 0.01049, 0.2919, 0.01412, 0.2721, 0.139, 0.25, 0.1368, 0.25, 0.1368, 0.2721, 0.139, 0.2559, 0.2206, 0.25, 0.22, 0.4688, 1.0, 0.5, 1.0, 0.4991, 1.0, 0.4697, 1.0, 0.4697, 1.0, 0.4991, 1.0, 0.4967, 1.0, 0.4721, 1.0, 0.2081, 0.01412, 0.245, 0.01049, 0.25, 0.1368, 0.2279, 0.139, 0.2279, 0.139, 0.25, 0.1368, 0.25, 0.22, 0.2441, 0.2206, 0.4375, 1.0, 0.4688, 1.0, 0.4678, 1.0, 0.4384, 1.0, 0.4384, 1.0, 0.4678, 1.0, 0.4654, 1.0, 0.4408, 1.0, 0.1629, 0.02682, 0.1984, 0.01606, 0.2279, 0.139, 0.2067, 0.1454, 0.2067, 0.1454, 0.2279, 0.139, 0.2441, 0.2206, 0.2385, 0.2223, 0.4062, 1.0, 0.4375, 1.0, 0.4366, 1.0, 0.4072, 1.0, 0.4072, 1.0, 0.4366, 1.0, 0.4342, 1.0, 0.4096, 1.0, 0.1211, 0.0481, 0.1538, 0.03061, 0.2067, 0.1454, 0.1871, 0.1559, 0.1871, 0.1559, 0.2067, 0.1454, 0.2385, 0.2223, 0.2333, 0.225, 0.375, 1.0, 0.4062, 1.0, 0.4053, 1.0, 0.3759, 1.0, 0.3759, 1.0, 0.4053, 1.0, 0.4029, 1.0, 0.3783, 1.0, 0.08414, 0.07714, 0.1128, 0.0536, 0.1871, 0.1559, 0.17, 0.17, 0.17, 0.17, 0.1871, 0.1559, 0.2333, 0.225, 0.2288, 0.2288, 0.3438, 1.0, 0.375, 1.0, 0.3741, 1.0, 0.3447, 1.0, 0.3447, 1.0, 0.3741, 1.0, 0.3717, 1.0, 0.3471, 1.0, 0.0536, 0.1128, 0.07714, 0.08414, 0.17, 0.17, 0.1559, 0.1871, 0.1559, 0.1871, 0.17, 0.17, 0.2288, 0.2288, 0.225, 0.2333, 0.3125, 1.0, 0.3438, 1.0, 0.3428, 1.0, 0.3134, 1.0, 0.3134, 1.0, 0.3428, 1.0, 0.3404, 1.0, 0.3158, 1.0, 0.03061, 0.1538, 0.0481, 0.1211, 0.1559, 0.1871, 0.1454, 0.2067, 0.1454, 0.2067, 0.1559, 0.1871, 0.225, 0.2333, 0.2223, 0.2385, 0.2812, 1.0, 0.3125, 1.0, 0.3116, 1.0, 0.2822, 1.0, 0.2822, 1.0, 0.3116, 1.0, 0.3092, 1.0, 0.2846, 1.0, 0.01606, 0.1984, 0.02682, 0.1629, 0.1454, 0.2067, 0.139, 0.2279, 0.139, 0.2279, 0.1454, 0.2067, 0.2223, 0.2385, 0.2206, 0.2441, 0.25, 1.0, 0.2812, 1.0, 0.2803, 1.0, 0.2509, 1.0, 0.2509, 1.0, 0.2803, 1.0, 0.2779, 1.0, 0.2533, 1.0, 0.01049, 0.245, 0.01412, 0.2081, 0.139, 0.2279, 0.1368, 0.25, 0.1368, 0.25, 0.139, 0.2279, 0.2206, 0.2441, 0.22, 0.25, 0.2188, 1.0, 0.25, 1.0, 0.2491, 1.0, 0.2197, 1.0, 0.2197, 1.0, 0.2491, 1.0, 0.2467, 1.0, 0.2221, 1.0, 0.01412, 0.2919, 0.01049, 0.255, 0.1368, 0.25, 0.139, 0.2721, 0.139, 0.2721, 0.1368, 0.25, 0.22, 0.25, 0.2206, 0.2559, 0.1875, 1.0, 0.2188, 1.0, 0.2178, 1.0, 0.1884, 1.0, 0.1884, 1.0, 0.2178, 1.0, 0.2154, 1.0, 0.1908, 1.0, 0.02682, 0.3371, 0.01606, 0.3016, 0.139, 0.2721, 0.1454, 0.2933, 0.1454, 0.2933, 0.139, 0.2721, 0.2206, 0.2559, 0.2223, 0.2615, 0.1562, 1.0, 0.1875, 1.0, 0.1866, 1.0, 0.1572, 1.0, 0.1572, 1.0, 0.1866, 1.0, 0.1842, 1.0, 0.1596, 1.0, 0.0481, 0.3789, 0.03061, 0.3462, 0.1454, 0.2933, 0.1559, 0.3129, 0.1559, 0.3129, 0.1454, 0.2933, 0.2223, 0.2615, 0.225, 0.2667, 0.125, 1.0, 0.1562, 1.0, 0.1553, 1.0, 0.1259, 1.0, 0.1259, 1.0, 0.1553, 1.0, 0.1529, 1.0, 0.1283, 1.0, 0.07714, 0.4159, 0.0536, 0.3872, 0.1559, 0.3129, 0.17, 0.33, 0.17, 0.33, 0.1559, 0.3129, 0.225, 0.2667, 0.2288, 0.2712, 0.09375, 1.0, 0.125, 1.0, 0.1241, 1.0, 0.09467, 1.0, 0.09467, 1.0, 0.1241, 1.0, 0.1217, 1.0, 0.09706, 1.0, 0.1128, 0.4464, 0.08414, 0.4229, 0.17, 0.33, 0.1871, 0.3441, 0.1871, 0.3441, 0.17, 0.33, 0.2288, 0.2712, 0.2333, 0.275, 0.0625, 1.0, 0.09375, 1.0, 0.09283, 1.0, 0.06342, 1.0, 0.06342, 1.0, 0.09283, 1.0, 0.09044, 1.0, 0.06581, 1.0, 0.1538, 0.4694, 0.1211, 0.4519, 0.1871, 0.3441, 0.2067, 0.3546, 0.2067, 0.3546, 0.1871, 0.3441, 0.2333, 0.275, 0.2385, 0.2777, 0.03125, 1.0, 0.0625, 1.0, 0.06158, 1.0, 0.03217, 1.0, 0.03217, 1.0, 0.06158, 1.0, 0.05919, 1.0, 0.03456, 1.0, 0.1984, 0.4839, 0.1629, 0.4732, 0.2067, 0.3546, 0.2279, 0.361, 0.2279, 0.361, 0.2067, 0.3546, 0.2385, 0.2777, 0.2441, 0.2794, 0.0, 1.0, 0.03125, 1.0, 0.03033, 1.0, 0.000921, 1.0, 0.000921, 1.0, 0.03033, 1.0, 0.02794, 1.0, 0.003305, 1.0, 0.245, 0.4895, 0.2081, 0.4859, 0.2279, 0.361, 0.25, 0.3632, 0.25, 0.3632, 0.2279, 0.361, 0.2441, 0.2794, 0.25, 0.28, 0.9688, 1.0, 1.0, 1.0, 1.0, 1.0, 0.9688, 1.0, 0.8438, 0.5, 0.8125, 0.5, 0.8125, 0.5, 0.8438, 0.5, 0.6562, 0.5, 0.625, 0.5, 0.625, 0.5, 0.6562, 0.5, 0.375, 0.5, 0.3438, 0.5, 0.3438, 0.5, 0.375, 0.5, 0.09375, 0.5, 0.0625, 0.5, 0.0625, 0.5, 0.09375, 0.5, 0.7812, 0.5, 0.75, 0.5, 0.75, 0.5, 0.7812, 0.5, 0.5, 0.5, 0.4688, 0.5, 0.4688, 0.5, 0.5, 0.5, 0.2188, 0.5, 0.1875, 0.5, 0.1875, 0.5, 0.2188, 0.5, 0.9062, 0.5, 0.875, 0.5, 0.875, 0.5, 0.9062, 0.5, 0.625, 0.5, 0.5938, 0.5, 0.5938, 0.5, 0.625, 0.5, 0.3438, 0.5, 0.3125, 0.5, 0.3125, 0.5, 0.3438, 0.5, 0.0625, 0.5, 0.03125, 0.5, 0.03125, 0.5, 0.0625, 0.5, 0.75, 0.5, 0.7188, 0.5, 0.7188, 0.5, 0.75, 0.5, 0.4688, 0.5, 0.4375, 0.5, 0.4375, 0.5, 0.4688, 0.5, 0.1875, 0.5, 0.1562, 0.5, 0.1562, 0.5, 0.1875, 0.5, 0.875, 0.5, 0.8438, 0.5, 0.8438, 0.5, 0.875, 0.5, 0.5938, 0.5, 0.5625, 0.5, 0.5625, 0.5, 0.5938, 0.5, 0.3125, 0.5, 0.2812, 0.5, 0.2812, 0.5, 0.3125, 0.5, 1.0, 0.5, 0.9688, 0.5, 0.9688, 0.5, 1.0, 0.5, 0.03125, 0.5, 0.0, 0.5, 0.0, 0.5, 0.03125, 0.5, 0.7188, 0.5, 0.6875, 0.5, 0.6875, 0.5, 0.7188, 0.5, 0.4375, 0.5, 0.4062, 0.5, 0.4062, 0.5, 0.4375, 0.5, 0.1562, 0.5, 0.125, 0.5, 0.125, 0.5, 0.1562, 0.5, 0.8438, 0.5, 0.8125, 0.5, 0.8125, 0.5, 0.8438, 0.5, 0.5625, 0.5, 0.5312, 0.5, 0.5312, 0.5, 0.5625, 0.5, 0.2812, 0.5, 0.25, 0.5, 0.25, 0.5, 0.2812, 0.5, 0.9688, 0.5, 0.9375, 0.5, 0.9375, 0.5, 0.9688, 0.5, 0.6875, 0.5, 0.6562, 0.5, 0.6562, 0.5, 0.6875, 0.5, 0.4062, 0.5, 0.375, 0.5, 0.375, 0.5, 0.4062, 0.5, 0.125, 0.5, 0.09375, 0.5, 0.09375, 0.5, 0.125, 0.5, 0.8125, 0.5, 0.7812, 0.5, 0.7812, 0.5, 0.8125, 0.5, 0.5312, 0.5, 0.5, 0.5, 0.5, 0.5, 0.5312, 0.5, 0.25, 0.5, 0.2188, 0.5, 0.2188, 0.5, 0.25, 0.5, 0.4688, 0.5, 0.4375, 0.5, 0.4375, 0.5, 0.4688, 0.5, 0.4062, 0.5, 0.375, 0.5, 0.375, 0.5, 0.4062, 0.5, 0.8125, 0.5, 0.7812, 0.5, 0.7812, 0.5, 0.8125, 0.5, 0.375, 0.5, 0.3438, 0.5, 0.3438, 0.5, 0.375, 0.5, 0.7812, 0.5, 0.75, 0.5, 0.75, 0.5, 0.7812, 0.5, 0.3438, 0.5, 0.3125, 0.5, 0.3125, 0.5, 0.3438, 0.5, 0.75, 0.5, 0.7188, 0.5, 0.7188, 0.5, 0.75, 0.5, 0.3125, 0.5, 0.2812, 0.5, 0.2812, 0.5, 0.3125, 0.5, 0.7188, 0.5, 0.6875, 0.5, 0.6875, 0.5, 0.7188, 0.5, 0.2812, 0.5, 0.25, 0.5, 0.25, 0.5, 0.2812, 0.5, 0.6875, 0.5, 0.6562, 0.5, 0.6562, 0.5, 0.6875, 0.5, 0.25, 0.5, 0.2188, 0.5, 0.2188, 0.5, 0.25, 0.5, 0.6562, 0.5, 0.625, 0.5, 0.625, 0.5, 0.6562, 0.5, 0.2188, 0.5, 0.1875, 0.5, 0.1875, 0.5, 0.2188, 0.5, 0.625, 0.5, 0.5938, 0.5, 0.5938, 0.5, 0.625, 0.5, 0.1875, 0.5, 0.1562, 0.5, 0.1562, 0.5, 0.1875, 0.5, 0.5938, 0.5, 0.5625, 0.5, 0.5625, 0.5, 0.5938, 0.5, 1.0, 0.5, 0.9688, 0.5, 0.9688, 0.5, 1.0, 0.5, 0.1562, 0.5, 0.125, 0.5, 0.125, 0.5, 0.1562, 0.5, 0.5625, 0.5, 0.5312, 0.5, 0.5312, 0.5, 0.5625, 0.5, 0.9688, 0.5, 0.9375, 0.5, 0.9375, 0.5, 0.9688, 0.5, 0.125, 0.5, 0.09375, 0.5, 0.09375, 0.5, 0.125, 0.5, 0.5312, 0.5, 0.5, 0.5, 0.5, 0.5, 0.5312, 0.5, 0.9375, 0.5, 0.9062, 0.5, 0.9062, 0.5, 0.9375, 0.5, 0.09375, 0.5, 0.0625, 0.5, 0.0625, 0.5, 0.09375, 0.5, 0.5, 0.5, 0.4688, 0.5, 0.4688, 0.5, 0.5, 0.5, 0.9062, 0.5, 0.875, 0.5, 0.875, 0.5, 0.9062, 0.5, 0.0625, 0.5, 0.03125, 0.5, 0.03125, 0.5, 0.0625, 0.5, 0.4688, 0.5, 0.4375, 0.5, 0.4375, 0.5, 0.4688, 0.5, 0.875, 0.5, 0.8438, 0.5, 0.8438, 0.5, 0.875, 0.5, 0.03125, 0.5, 0.0, 0.5, 0.0, 0.5, 0.03125, 0.5, 0.4375, 0.5, 0.4062, 0.5, 0.4062, 0.5, 0.4375, 0.5, 0.375, 0.5, 0.3438, 0.5, 0.3438, 0.5, 0.375, 0.5, 0.875, 0.5, 0.8438, 0.5, 0.8438, 0.5, 0.875, 0.5, 0.03125, 0.5, 0.0, 0.5, 0.0, 0.5, 0.03125, 0.5, 0.4375, 0.5, 0.4062, 0.5, 0.4062, 0.5, 0.4375, 0.5, 0.8438, 0.5, 0.8125, 0.5, 0.8125, 0.5, 0.8438, 0.5, 0.4062, 0.5, 0.375, 0.5, 0.375, 0.5, 0.4062, 0.5, 0.8125, 0.5, 0.7812, 0.5, 0.7812, 0.5, 0.8125, 0.5, 0.375, 0.5, 0.3438, 0.5, 0.3438, 0.5, 0.375, 0.5, 0.7812, 0.5, 0.75, 0.5, 0.75, 0.5, 0.7812, 0.5, 0.3438, 0.5, 0.3125, 0.5, 0.3125, 0.5, 0.3438, 0.5, 0.75, 0.5, 0.7188, 0.5, 0.7188, 0.5, 0.75, 0.5, 0.3125, 0.5, 0.2812, 0.5, 0.2812, 0.5, 0.3125, 0.5, 0.7188, 0.5, 0.6875, 0.5, 0.6875, 0.5, 0.7188, 0.5, 0.2812, 0.5, 0.25, 0.5, 0.25, 0.5, 0.2812, 0.5, 0.6875, 0.5, 0.6562, 0.5, 0.6562, 0.5, 0.6875, 0.5, 0.25, 0.5, 0.2188, 0.5, 0.2188, 0.5, 0.25, 0.5, 0.6562, 0.5, 0.625, 0.5, 0.625, 0.5, 0.6562, 0.5, 0.2188, 0.5, 0.1875, 0.5, 0.1875, 0.5, 0.2188, 0.5, 0.625, 0.5, 0.5938, 0.5, 0.5938, 0.5, 0.625, 0.5, 0.1875, 0.5, 0.1562, 0.5, 0.1562, 0.5, 0.1875, 0.5, 0.5938, 0.5, 0.5625, 0.5, 0.5625, 0.5, 0.5938, 0.5, 1.0, 0.5, 0.9688, 0.5, 0.9688, 0.5, 1.0, 0.5, 0.1562, 0.5, 0.125, 0.5, 0.125, 0.5, 0.1562, 0.5, 0.5625, 0.5, 0.5312, 0.5, 0.5312, 0.5, 0.5625, 0.5, 0.9688, 0.5, 0.9375, 0.5, 0.9375, 0.5, 0.9688, 0.5, 0.125, 0.5, 0.09375, 0.5, 0.09375, 0.5, 0.125, 0.5, 0.5312, 0.5, 0.5, 0.5, 0.5, 0.5, 0.5312, 0.5, 0.9375, 0.5, 0.9062, 0.5, 0.9062, 0.5, 0.9375, 0.5, 0.09375, 0.5, 0.0625, 0.5, 0.0625, 0.5, 0.09375, 0.5, 0.5, 0.5, 0.4688, 0.5, 0.4688, 0.5, 0.5, 0.5, 0.9062, 0.5, 0.875, 0.5, 0.875, 0.5, 0.9062, 0.5, 0.0625, 0.5, 0.03125, 0.5, 0.03125, 0.5, 0.0625, 0.5, 0.75, 0.49, 0.7968, 0.4854, 0.8418, 0.4717, 0.8833, 0.4496, 0.9197, 0.4197, 0.9496, 0.3833, 0.9717, 0.3418, 0.9854, 0.2968, 0.99, 0.25, 0.9854, 0.2032, 0.9717, 0.1582, 0.9496, 0.1167, 0.9197, 0.08029, 0.8833, 0.05045, 0.8418, 0.02827, 0.7968, 0.01461, 0.75, 0.01, 0.7032, 0.01461, 0.6582, 0.02827, 0.6167, 0.05045, 0.5803, 0.08029, 0.5504, 0.1167, 0.5283, 0.1582, 0.5146, 0.2032, 0.51, 0.25, 0.5146, 0.2968, 0.5283, 0.3418, 0.5504, 0.3833, 0.5803, 0.4197, 0.6167, 0.4496, 0.6582, 0.4717, 0.7032, 0.4854, 0.7812, 0.5, 0.75, 0.5, 0.75, 0.5, 0.7812, 0.5, 0.3438, 0.5, 0.3125, 0.5, 0.3125, 0.5, 0.3438, 0.5, 0.75, 0.5, 0.7188, 0.5, 0.7188, 0.5, 0.75, 0.5, 0.3125, 0.5, 0.2812, 0.5, 0.2812, 0.5, 0.3125, 0.5, 0.7188, 0.5, 0.6875, 0.5, 0.6875, 0.5, 0.7188, 0.5, 0.2812, 0.5, 0.25, 0.5, 0.25, 0.5, 0.2812, 0.5, 0.6875, 0.5, 0.6562, 0.5, 0.6562, 0.5, 0.6875, 0.5, 0.25, 0.5, 0.2188, 0.5, 0.2188, 0.5, 0.25, 0.5, 0.6562, 0.5, 0.625, 0.5, 0.625, 0.5, 0.6562, 0.5, 0.2188, 0.5, 0.1875, 0.5, 0.1875, 0.5, 0.2188, 0.5, 0.625, 0.5, 0.5938, 0.5, 0.5938, 0.5, 0.625, 0.5, 0.1875, 0.5, 0.1562, 0.5, 0.1562, 0.5, 0.1875, 0.5, 0.5938, 0.5, 0.5625, 0.5, 0.5625, 0.5, 0.5938, 0.5, 1.0, 0.5, 0.9688, 0.5, 0.9688, 0.5, 1.0, 0.5, 0.1562, 0.5, 0.125, 0.5, 0.125, 0.5, 0.1562, 0.5, 0.5625, 0.5, 0.5312, 0.5, 0.5312, 0.5, 0.5625, 0.5, 0.9688, 0.5, 0.9375, 0.5, 0.9375, 0.5, 0.9688, 0.5, 0.125, 0.5, 0.09375, 0.5, 0.09375, 0.5, 0.125, 0.5, 0.5312, 0.5, 0.5, 0.5, 0.5, 0.5, 0.5312, 0.5, 0.9375, 0.5, 0.9062, 0.5, 0.9062, 0.5, 0.9375, 0.5, 0.09375, 0.5, 0.0625, 0.5, 0.0625, 0.5, 0.09375, 0.5, 0.5, 0.5, 0.4688, 0.5, 0.4688, 0.5, 0.5, 0.5, 0.9062, 0.5, 0.875, 0.5, 0.875, 0.5, 0.9062, 0.5, 0.0625, 0.5, 0.03125, 0.5, 0.03125, 0.5, 0.0625, 0.5, 0.4688, 0.5, 0.4375, 0.5, 0.4375, 0.5, 0.4688, 0.5, 0.875, 0.5, 0.8438, 0.5, 0.8438, 0.5, 0.875, 0.5, 0.03125, 0.5, 0.0, 0.5, 0.0, 0.5, 0.03125, 0.5, 0.4375, 0.5, 0.4062, 0.5, 0.4062, 0.5, 0.4375, 0.5, 0.8438, 0.5, 0.8125, 0.5, 0.8125, 0.5, 0.8438, 0.5, 0.4062, 0.5, 0.375, 0.5, 0.375, 0.5, 0.4062, 0.5, 0.8125, 0.5, 0.7812, 0.5, 0.7812, 0.5, 0.8125, 0.5])
me_cylinder.update()

# ---- objects
ob_light = bpy.data.objects.new('Light', light_light)
ob_camera = bpy.data.objects.new('Camera', cam_camera)
ob_empty = bpy.data.objects.new('Empty', None)
ob_cylinder = bpy.data.objects.new('Cylinder', me_cylinder)

# ---- transforms, parenting, visibility, modifiers, constraints
ob_light.location = (4.076, 1.005, 5.904)
ob_light.rotation_euler = (0.6503, 0.05522, 1.866)
ob_light.lock_rotations_4d = False
ob_light.empty_display_type = 'ARROWS'
ob_light.color = (0.0, 0.0, 0.0, 0.0)
ob_light.lineart.crease_threshold = 0.0
ob_camera.location = (7.359, -6.926, 4.958)
ob_camera.rotation_euler = (1.109, 0.0, 0.8149)
ob_camera.lock_rotations_4d = False
ob_camera.empty_display_type = 'ARROWS'
ob_camera.color = (0.0, 0.0, 0.0, 0.0)
ob_camera.display_type = 'WIRE'
ob_camera.lineart.crease_threshold = 0.0
ob_empty.location = (1.194, 0.0, 1.673)
ob_empty.rotation_euler = (1.571, -0.0, -1.571)
ob_empty.empty_display_type = 'IMAGE'
ob_empty.empty_display_size = 5.0
ob_cylinder.location = (-0.6595, 0.2786, 0.02523)

# ---- collection membership
col_collection.objects.link(ob_light)
col_collection.objects.link(ob_camera)
col_collection.objects.link(ob_empty)
col_collection.objects.link(ob_cylinder)

# ---- scene / render settings (as saved in the file)
scene.camera = ob_camera
scene.frame_start = 1; scene.frame_end = 250; scene.frame_set(1)
scene.render.engine = 'BLENDER_EEVEE_NEXT'
scene.cycles.sampling_pattern = 'TABULATED_SOBOL'
scene.cycles.use_light_tree = False
scene.view_settings.view_transform = 'Filmic'
bpy.context.view_layer.update()
